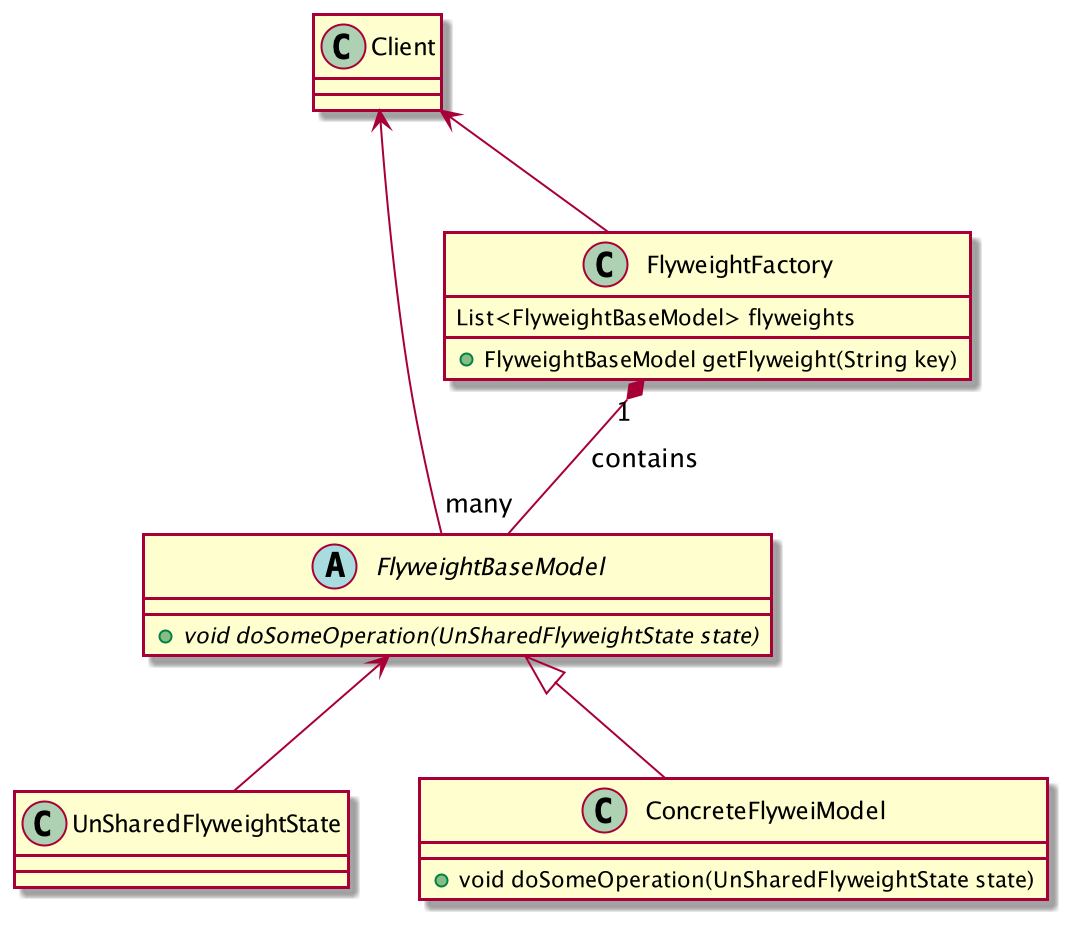

The diagram above was rendered by PlantUML. Its source (embedded in the PNG):
@startuml

class UnSharedFlyweightState{}

abstract class FlyweightBaseModel { 
  {abstract} + void doSomeOperation(UnSharedFlyweightState state)
}

class ConcreteFlyweiModel {
+ void doSomeOperation(UnSharedFlyweightState state)
  }

FlyweightBaseModel <|-- ConcreteFlyweiModel 
class FlyweightFactory {
   List<FlyweightBaseModel> flyweights
    + FlyweightBaseModel getFlyweight(String key)

}
FlyweightFactory "1" *-- "many" FlyweightBaseModel : contains

FlyweightBaseModel <-- UnSharedFlyweightState

class Client {
  
}

Client <-- FlyweightFactory
Client <-- FlyweightBaseModel
 

@enduml